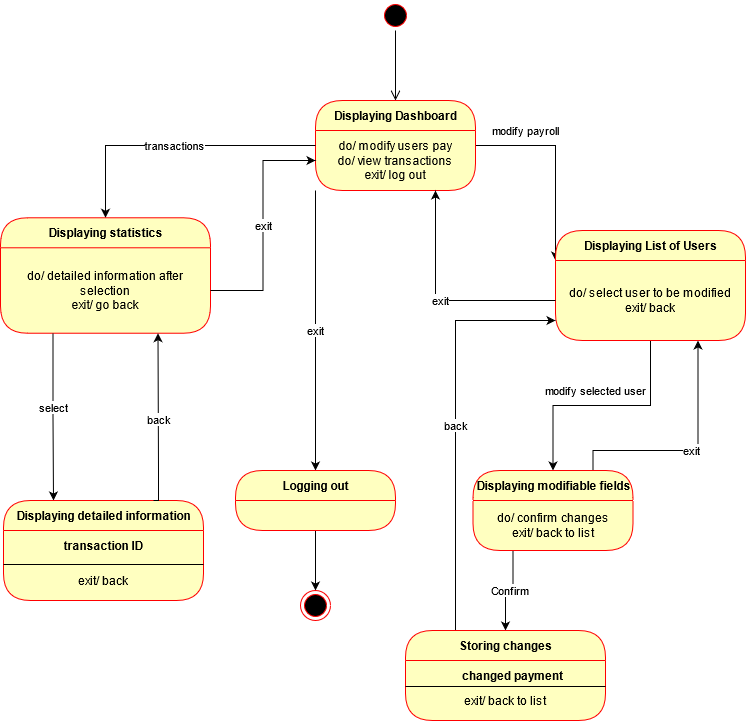

The diagram above was exported from draw.io. Its source (the exported page's mxGraphModel, read from the mxfile embedded in the PNG):
<mxGraphModel dx="2224" dy="533" grid="1" gridSize="10" guides="1" tooltips="1" connect="1" arrows="1" fold="1" page="1" pageScale="1" pageWidth="850" pageHeight="1100" math="0" shadow="0">
  <root>
    <mxCell id="0" />
    <mxCell id="1" parent="0" />
    <mxCell id="kXXYcJu9rNOOVfpSEA7Y-1" value="" style="ellipse;html=1;shape=startState;fillColor=#000000;strokeColor=#ff0000;labelBorderColor=none;" parent="1" vertex="1">
      <mxGeometry x="105" y="180" width="30" height="30" as="geometry" />
    </mxCell>
    <mxCell id="kXXYcJu9rNOOVfpSEA7Y-2" value="" style="edgeStyle=orthogonalEdgeStyle;html=1;verticalAlign=bottom;endArrow=open;endSize=8;entryX=0.5;entryY=0;entryDx=0;entryDy=0;labelBorderColor=none;exitX=0.5;exitY=1;exitDx=0;exitDy=0;" parent="1" source="kXXYcJu9rNOOVfpSEA7Y-1" target="kXXYcJu9rNOOVfpSEA7Y-3" edge="1">
      <mxGeometry relative="1" as="geometry">
        <mxPoint x="120" y="430" as="targetPoint" />
        <mxPoint x="120" y="370" as="sourcePoint" />
      </mxGeometry>
    </mxCell>
    <mxCell id="kXXYcJu9rNOOVfpSEA7Y-17" value="modify payroll" style="edgeStyle=orthogonalEdgeStyle;rounded=0;orthogonalLoop=1;jettySize=auto;html=1;exitX=1;exitY=0.5;exitDx=0;exitDy=0;entryX=0;entryY=0;entryDx=0;entryDy=0;" parent="1" source="kXXYcJu9rNOOVfpSEA7Y-3" target="kXXYcJu9rNOOVfpSEA7Y-16" edge="1">
      <mxGeometry x="-0.4872" y="15" relative="1" as="geometry">
        <mxPoint as="offset" />
      </mxGeometry>
    </mxCell>
    <mxCell id="kXXYcJu9rNOOVfpSEA7Y-3" value="Displaying Dashboard" style="swimlane;html=1;fontStyle=1;align=center;verticalAlign=middle;childLayout=stackLayout;horizontal=1;startSize=30;horizontalStack=0;resizeParent=0;resizeLast=1;container=0;collapsible=0;rounded=1;arcSize=30;strokeColor=#ff0000;fillColor=#ffffc0;swimlaneFillColor=#ffffc0;dropTarget=0;labelBorderColor=none;" parent="1" vertex="1">
      <mxGeometry x="40" y="280" width="160" height="90" as="geometry" />
    </mxCell>
    <mxCell id="kXXYcJu9rNOOVfpSEA7Y-4" value="&lt;div&gt;do/ modify users pay&lt;/div&gt;&lt;div&gt;do/ view transactions&lt;br&gt;&lt;/div&gt;&lt;div&gt;exit/ log out&lt;br&gt;&lt;/div&gt;" style="text;html=1;strokeColor=none;fillColor=none;align=center;verticalAlign=middle;spacingLeft=4;spacingRight=4;whiteSpace=wrap;overflow=hidden;rotatable=0;labelBorderColor=none;" parent="kXXYcJu9rNOOVfpSEA7Y-3" vertex="1">
      <mxGeometry y="30" width="160" height="60" as="geometry" />
    </mxCell>
    <mxCell id="kXXYcJu9rNOOVfpSEA7Y-5" value="exit" style="edgeStyle=orthogonalEdgeStyle;rounded=0;orthogonalLoop=1;jettySize=auto;html=1;exitX=0;exitY=1;exitDx=0;exitDy=0;" parent="1" source="kXXYcJu9rNOOVfpSEA7Y-4" target="kXXYcJu9rNOOVfpSEA7Y-8" edge="1">
      <mxGeometry relative="1" as="geometry">
        <mxPoint x="-80" y="760" as="targetPoint" />
        <mxPoint x="45" y="520" as="sourcePoint" />
      </mxGeometry>
    </mxCell>
    <mxCell id="kXXYcJu9rNOOVfpSEA7Y-6" style="edgeStyle=orthogonalEdgeStyle;rounded=0;orthogonalLoop=1;jettySize=auto;html=1;exitX=0.5;exitY=1;exitDx=0;exitDy=0;" parent="1" source="kXXYcJu9rNOOVfpSEA7Y-8" target="kXXYcJu9rNOOVfpSEA7Y-7" edge="1">
      <mxGeometry relative="1" as="geometry">
        <mxPoint x="-80" y="900" as="targetPoint" />
        <mxPoint x="-80" y="820" as="sourcePoint" />
      </mxGeometry>
    </mxCell>
    <mxCell id="kXXYcJu9rNOOVfpSEA7Y-7" value="" style="ellipse;html=1;shape=endState;fillColor=#000000;strokeColor=#ff0000;" parent="1" vertex="1">
      <mxGeometry x="25" y="770" width="30" height="30" as="geometry" />
    </mxCell>
    <mxCell id="kXXYcJu9rNOOVfpSEA7Y-8" value="Logging out" style="swimlane;html=1;fontStyle=1;align=center;verticalAlign=middle;childLayout=stackLayout;horizontal=1;startSize=30;horizontalStack=0;resizeParent=0;resizeLast=1;container=0;fontColor=#000000;collapsible=0;rounded=1;arcSize=30;strokeColor=#ff0000;fillColor=#ffffc0;swimlaneFillColor=#ffffc0;dropTarget=0;" parent="1" vertex="1">
      <mxGeometry x="-40" y="650" width="160" height="60" as="geometry" />
    </mxCell>
    <mxCell id="kXXYcJu9rNOOVfpSEA7Y-9" value="modify selected user" style="edgeStyle=orthogonalEdgeStyle;rounded=0;orthogonalLoop=1;jettySize=auto;html=1;exitX=0.5;exitY=1;exitDx=0;exitDy=0;" parent="1" source="kXXYcJu9rNOOVfpSEA7Y-16" target="kXXYcJu9rNOOVfpSEA7Y-12" edge="1">
      <mxGeometry x="0.0549" y="-15" relative="1" as="geometry">
        <mxPoint x="277.5" y="670" as="targetPoint" />
        <mxPoint x="412.49857142857127" y="579.9985714285715" as="sourcePoint" />
        <mxPoint as="offset" />
      </mxGeometry>
    </mxCell>
    <mxCell id="kXXYcJu9rNOOVfpSEA7Y-11" value="exit" style="edgeStyle=orthogonalEdgeStyle;rounded=0;orthogonalLoop=1;jettySize=auto;html=1;exitX=0.75;exitY=0;exitDx=0;exitDy=0;entryX=0.75;entryY=1;entryDx=0;entryDy=0;" parent="1" source="kXXYcJu9rNOOVfpSEA7Y-12" target="kXXYcJu9rNOOVfpSEA7Y-16" edge="1">
      <mxGeometry relative="1" as="geometry">
        <Array as="points">
          <mxPoint x="318" y="630" />
          <mxPoint x="423" y="630" />
        </Array>
        <mxPoint x="467" y="570" as="targetPoint" />
      </mxGeometry>
    </mxCell>
    <mxCell id="kXXYcJu9rNOOVfpSEA7Y-12" value="Displaying modifiable fields" style="swimlane;html=1;fontStyle=1;align=center;verticalAlign=middle;childLayout=stackLayout;horizontal=1;startSize=30;horizontalStack=0;resizeParent=0;resizeLast=1;container=0;fontColor=#000000;collapsible=0;rounded=1;arcSize=30;strokeColor=#ff0000;fillColor=#ffffc0;swimlaneFillColor=#ffffc0;dropTarget=0;" parent="1" vertex="1">
      <mxGeometry x="197.5" y="650" width="160" height="80" as="geometry" />
    </mxCell>
    <mxCell id="kXXYcJu9rNOOVfpSEA7Y-13" value="&lt;div&gt;do/ confirm changes&lt;/div&gt;&lt;div&gt;exit/ back to list&lt;br&gt;&lt;/div&gt;" style="text;html=1;strokeColor=none;fillColor=none;align=center;verticalAlign=middle;spacingLeft=4;spacingRight=4;whiteSpace=wrap;overflow=hidden;rotatable=0;fontColor=#000000;" parent="kXXYcJu9rNOOVfpSEA7Y-12" vertex="1">
      <mxGeometry y="30" width="160" height="50" as="geometry" />
    </mxCell>
    <mxCell id="kXXYcJu9rNOOVfpSEA7Y-14" value="Confirm" style="edgeStyle=orthogonalEdgeStyle;rounded=0;orthogonalLoop=1;jettySize=auto;html=1;exitX=0.25;exitY=1;exitDx=0;exitDy=0;entryX=0.5;entryY=0;entryDx=0;entryDy=0;" parent="1" source="kXXYcJu9rNOOVfpSEA7Y-13" target="kXXYcJu9rNOOVfpSEA7Y-18" edge="1">
      <mxGeometry relative="1" as="geometry">
        <mxPoint x="223.75" y="850" as="targetPoint" />
      </mxGeometry>
    </mxCell>
    <mxCell id="kXXYcJu9rNOOVfpSEA7Y-15" value="Displaying List of Users" style="swimlane;html=1;fontStyle=1;align=center;verticalAlign=middle;childLayout=stackLayout;horizontal=1;startSize=30;horizontalStack=0;resizeParent=0;resizeLast=1;container=0;fontColor=#000000;collapsible=0;rounded=1;arcSize=30;strokeColor=#ff0000;fillColor=#ffffc0;swimlaneFillColor=#ffffc0;dropTarget=0;" parent="1" vertex="1">
      <mxGeometry x="280" y="410" width="190" height="110" as="geometry" />
    </mxCell>
    <mxCell id="kXXYcJu9rNOOVfpSEA7Y-16" value="&lt;div&gt;do/ select user to be modified&lt;br&gt;&lt;/div&gt;&lt;div&gt;exit/ back &lt;br&gt;&lt;/div&gt;" style="text;html=1;strokeColor=none;fillColor=none;align=center;verticalAlign=middle;spacingLeft=4;spacingRight=4;whiteSpace=wrap;overflow=hidden;rotatable=0;fontColor=#000000;" parent="kXXYcJu9rNOOVfpSEA7Y-15" vertex="1">
      <mxGeometry y="30" width="190" height="80" as="geometry" />
    </mxCell>
    <mxCell id="kXXYcJu9rNOOVfpSEA7Y-22" value="back" style="edgeStyle=orthogonalEdgeStyle;rounded=0;orthogonalLoop=1;jettySize=auto;html=1;exitX=0.25;exitY=0;exitDx=0;exitDy=0;entryX=0;entryY=0.75;entryDx=0;entryDy=0;" parent="1" source="kXXYcJu9rNOOVfpSEA7Y-18" target="kXXYcJu9rNOOVfpSEA7Y-16" edge="1">
      <mxGeometry relative="1" as="geometry" />
    </mxCell>
    <mxCell id="kXXYcJu9rNOOVfpSEA7Y-18" value="Storing changes" style="swimlane;html=1;fontStyle=1;align=center;verticalAlign=middle;childLayout=stackLayout;horizontal=1;startSize=30;horizontalStack=0;resizeParent=0;resizeLast=1;container=0;fontColor=#000000;collapsible=0;rounded=1;arcSize=30;strokeColor=#ff0000;fillColor=#ffffc0;swimlaneFillColor=#ffffc0;dropTarget=0;" parent="1" vertex="1">
      <mxGeometry x="130" y="810" width="200" height="90" as="geometry" />
    </mxCell>
    <mxCell id="kXXYcJu9rNOOVfpSEA7Y-19" value="&lt;b&gt;changed payment&lt;br&gt;&lt;/b&gt;" style="text;html=1;strokeColor=none;fillColor=none;align=center;verticalAlign=middle;whiteSpace=wrap;rounded=0;" parent="1" vertex="1">
      <mxGeometry x="130" y="845" width="215" height="20" as="geometry" />
    </mxCell>
    <mxCell id="kXXYcJu9rNOOVfpSEA7Y-21" value="exit/ back to list" style="text;html=1;strokeColor=none;fillColor=none;align=center;verticalAlign=middle;whiteSpace=wrap;rounded=0;" parent="1" vertex="1">
      <mxGeometry x="120" y="870" width="220" height="20" as="geometry" />
    </mxCell>
    <mxCell id="kXXYcJu9rNOOVfpSEA7Y-23" value="exit" style="edgeStyle=orthogonalEdgeStyle;rounded=0;orthogonalLoop=1;jettySize=auto;html=1;exitX=0;exitY=0.5;exitDx=0;exitDy=0;entryX=0.75;entryY=1;entryDx=0;entryDy=0;" parent="1" source="kXXYcJu9rNOOVfpSEA7Y-16" target="kXXYcJu9rNOOVfpSEA7Y-4" edge="1">
      <mxGeometry relative="1" as="geometry">
        <mxPoint x="170" y="380" as="targetPoint" />
      </mxGeometry>
    </mxCell>
    <mxCell id="kXXYcJu9rNOOVfpSEA7Y-24" value="transactions" style="edgeStyle=orthogonalEdgeStyle;rounded=0;orthogonalLoop=1;jettySize=auto;html=1;exitX=0;exitY=0.25;exitDx=0;exitDy=0;" parent="1" source="kXXYcJu9rNOOVfpSEA7Y-4" target="kXXYcJu9rNOOVfpSEA7Y-25" edge="1">
      <mxGeometry relative="1" as="geometry">
        <mxPoint x="-130" y="455.42857142857144" as="targetPoint" />
      </mxGeometry>
    </mxCell>
    <mxCell id="kXXYcJu9rNOOVfpSEA7Y-25" value="Displaying statistics" style="swimlane;html=1;fontStyle=1;align=center;verticalAlign=middle;childLayout=stackLayout;horizontal=1;startSize=30;horizontalStack=0;resizeParent=0;resizeLast=1;container=0;fontColor=#000000;collapsible=0;rounded=1;arcSize=30;strokeColor=#ff0000;fillColor=#ffffc0;swimlaneFillColor=#ffffc0;dropTarget=0;" parent="1" vertex="1">
      <mxGeometry x="-275" y="397.28999999999996" width="210" height="115.43" as="geometry" />
    </mxCell>
    <mxCell id="kXXYcJu9rNOOVfpSEA7Y-26" value="&lt;div&gt;do/ detailed information after selection&lt;/div&gt;&lt;div&gt;exit/ go back&lt;br&gt;&lt;/div&gt;" style="text;html=1;strokeColor=none;fillColor=none;align=center;verticalAlign=middle;spacingLeft=4;spacingRight=4;whiteSpace=wrap;overflow=hidden;rotatable=0;fontColor=#000000;" parent="kXXYcJu9rNOOVfpSEA7Y-25" vertex="1">
      <mxGeometry y="30" width="210" height="85.43" as="geometry" />
    </mxCell>
    <mxCell id="kXXYcJu9rNOOVfpSEA7Y-27" value="exit" style="edgeStyle=orthogonalEdgeStyle;rounded=0;orthogonalLoop=1;jettySize=auto;html=1;exitX=1;exitY=0.5;exitDx=0;exitDy=0;entryX=0;entryY=0.5;entryDx=0;entryDy=0;" parent="1" source="kXXYcJu9rNOOVfpSEA7Y-26" target="kXXYcJu9rNOOVfpSEA7Y-4" edge="1">
      <mxGeometry relative="1" as="geometry" />
    </mxCell>
    <mxCell id="kXXYcJu9rNOOVfpSEA7Y-28" value="select" style="edgeStyle=orthogonalEdgeStyle;rounded=0;orthogonalLoop=1;jettySize=auto;html=1;exitX=0.25;exitY=1;exitDx=0;exitDy=0;entryX=0.25;entryY=0;entryDx=0;entryDy=0;" parent="1" source="kXXYcJu9rNOOVfpSEA7Y-26" target="kXXYcJu9rNOOVfpSEA7Y-29" edge="1">
      <mxGeometry x="0.1413" y="-21" relative="1" as="geometry">
        <mxPoint x="-370" y="630" as="targetPoint" />
        <mxPoint x="21" y="-21" as="offset" />
      </mxGeometry>
    </mxCell>
    <mxCell id="kXXYcJu9rNOOVfpSEA7Y-29" value="Displaying detailed information" style="swimlane;html=1;fontStyle=1;align=center;verticalAlign=middle;childLayout=stackLayout;horizontal=1;startSize=30;horizontalStack=0;resizeParent=0;resizeLast=1;container=0;fontColor=#000000;collapsible=0;rounded=1;arcSize=30;strokeColor=#ff0000;fillColor=#ffffc0;swimlaneFillColor=#ffffc0;dropTarget=0;" parent="1" vertex="1">
      <mxGeometry x="-272" y="680" width="200" height="100" as="geometry" />
    </mxCell>
    <mxCell id="kXXYcJu9rNOOVfpSEA7Y-30" value="&lt;b&gt;transaction ID&lt;/b&gt;" style="text;html=1;strokeColor=none;fillColor=none;align=center;verticalAlign=middle;spacingLeft=4;spacingRight=4;whiteSpace=wrap;overflow=hidden;rotatable=0;fontColor=#000000;" parent="kXXYcJu9rNOOVfpSEA7Y-29" vertex="1">
      <mxGeometry y="30" width="200" height="30" as="geometry" />
    </mxCell>
    <mxCell id="kXXYcJu9rNOOVfpSEA7Y-31" value="exit/ back" style="text;html=1;strokeColor=none;fillColor=none;align=center;verticalAlign=middle;spacingLeft=4;spacingRight=4;whiteSpace=wrap;overflow=hidden;rotatable=0;fontColor=#000000;" parent="kXXYcJu9rNOOVfpSEA7Y-29" vertex="1">
      <mxGeometry y="60" width="200" height="40" as="geometry" />
    </mxCell>
    <mxCell id="kXXYcJu9rNOOVfpSEA7Y-32" value="back" style="edgeStyle=orthogonalEdgeStyle;rounded=0;orthogonalLoop=1;jettySize=auto;html=1;exitX=0.75;exitY=0;exitDx=0;exitDy=0;entryX=0.75;entryY=1;entryDx=0;entryDy=0;" parent="1" source="kXXYcJu9rNOOVfpSEA7Y-29" target="kXXYcJu9rNOOVfpSEA7Y-26" edge="1">
      <mxGeometry relative="1" as="geometry">
        <Array as="points">
          <mxPoint x="-117" y="650" />
          <mxPoint x="-117" y="590" />
        </Array>
      </mxGeometry>
    </mxCell>
    <mxCell id="kXXYcJu9rNOOVfpSEA7Y-33" value="" style="line;strokeWidth=1;fillColor=none;align=left;verticalAlign=middle;spacingTop=-1;spacingLeft=3;spacingRight=3;rotatable=0;labelPosition=right;points=[];portConstraint=eastwest;" parent="1" vertex="1">
      <mxGeometry x="-272" y="740" width="200" height="8" as="geometry" />
    </mxCell>
    <mxCell id="pH3s5uqKWcm5VEAT60SA-5" value="" style="line;strokeWidth=1;fillColor=none;align=left;verticalAlign=middle;spacingTop=-1;spacingLeft=3;spacingRight=3;rotatable=0;labelPosition=right;points=[];portConstraint=eastwest;" parent="1" vertex="1">
      <mxGeometry x="130" y="862" width="200" height="8" as="geometry" />
    </mxCell>
  </root>
</mxGraphModel>